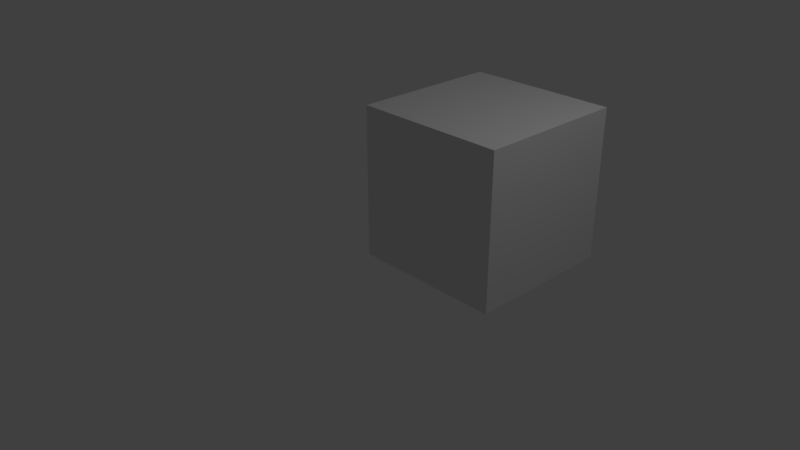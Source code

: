 # Source: untitled.blend  (saved by Blender 2.79.0; exported with 4.5.12 LTS)
import bpy
from mathutils import Matrix  # noqa: F401  (used for matrix-valued properties, if any)

bpy.ops.wm.read_factory_settings(use_empty=True)
scene = bpy.context.scene
scene.name = 'Scene'

# ---- collections
col_collection_1 = bpy.data.collections.new('Collection 1'); scene.collection.children.link(col_collection_1)

# ---- materials (node trees are filled in below, after node groups)
mat_material = bpy.data.materials.new('Material')
mat_material.alpha_threshold = 0.0
mat_material.use_transparent_shadow = False
mat_material.roughness = 0.5
mat_material.line_color = (0.0, 0.0, 0.0, 1.0)

# ---- material node trees

# ---- world
world_world = bpy.data.worlds.new('World'); scene.world = world_world
world_world.color = (0.05088, 0.05088, 0.05088)
world_world.use_sun_shadow = False
world_world.sun_shadow_jitter_overblur = 0.0
world_world.cycles.sampling_method = 'MANUAL'

# ---- cameras
cam_camera = bpy.data.cameras.new('Camera')
cam_camera.clip_end = 100.0
cam_camera.lens = 35.0
cam_camera.sensor_width = 32.0
cam_camera.sensor_height = 18.0
cam_camera.ortho_scale = 7.314
cam_camera.dof.focus_distance = 0.0
cam_camera.dof.aperture_fstop = 128.0

# ---- lights
light_lamp = bpy.data.lights.new('Lamp', 'POINT')
light_lamp.transmission_factor = 0.0
light_lamp.cutoff_distance = 30.0
light_lamp.energy = 100.0
light_lamp.shadow_buffer_clip_start = 1.001
light_lamp.shadow_soft_size = 0.1
light_lamp.shadow_maximum_resolution = 0.006
light_lamp.use_absolute_resolution = True

# ---- meshes
me_cube_001 = bpy.data.meshes.new('Cube.001')
me_cube_001.from_pydata([(1.0, 1.0, -1.0), (1.0, -1.0, -1.0), (-1.0, -1.0, -1.0), (-1.0, 1.0, -1.0), (1.0, 1.0, 1.0), (1.0, -1.0, 1.0), (-1.0, -1.0, 1.0), (-1.0, 1.0, 1.0)], [], [(0, 1, 2, 3), (4, 7, 6, 5), (0, 4, 5, 1), (1, 5, 6, 2), (2, 6, 7, 3), (4, 0, 3, 7)])
me_cube_001.materials.append(mat_material)
me_cube_001.use_remesh_preserve_volume = False
me_cube_001.use_remesh_preserve_attributes = False
me_cube_001.use_mirror_vertex_groups = False
me_cube_001.update()
me_cube = bpy.data.meshes.new('Cube')
me_cube.from_pydata([(1.0, 1.0, -1.0), (1.0, -1.0, -1.0), (-1.0, -1.0, -1.0), (-1.0, 1.0, -1.0), (1.0, 1.0, 1.0), (1.0, -1.0, 1.0), (-1.0, -1.0, 1.0), (-1.0, 1.0, 1.0)], [], [(0, 1, 2, 3), (4, 7, 6, 5), (0, 4, 5, 1), (1, 5, 6, 2), (2, 6, 7, 3), (4, 0, 3, 7)])
me_cube.materials.append(mat_material)
me_cube.use_remesh_preserve_volume = False
me_cube.use_remesh_preserve_attributes = False
me_cube.use_mirror_vertex_groups = False
me_cube.update()

# ---- objects
ob_cube_001 = bpy.data.objects.new('Cube.001', me_cube_001)
ob_cube = bpy.data.objects.new('Cube', me_cube)
ob_lamp = bpy.data.objects.new('Lamp', light_lamp)
ob_camera = bpy.data.objects.new('Camera', cam_camera)

# ---- transforms, parenting, visibility, modifiers, constraints
ob_cube_001.location = (1.0, 1.0, 1.0)
ob_cube_001.lock_rotations_4d = False
ob_cube_001.empty_display_type = 'ARROWS'
ob_cube_001.lineart.crease_threshold = 0.0
ob_cube.location = (-2.676, -5.241, 0.6634)
ob_cube.lock_rotations_4d = False
ob_cube.empty_display_type = 'ARROWS'
ob_cube.lineart.crease_threshold = 0.0
ob_lamp.location = (4.076, 1.005, 5.904)
ob_lamp.rotation_euler = (0.6503, 0.05522, 1.866)
ob_lamp.lock_rotations_4d = False
ob_lamp.empty_display_type = 'ARROWS'
ob_lamp.color = (0.0, 0.0, 0.0, 0.0)
ob_lamp.lineart.crease_threshold = 0.0
ob_camera.location = (7.481, -6.508, 5.344)
ob_camera.rotation_euler = (1.109, 0.0, 0.8149)
ob_camera.lock_rotations_4d = False
ob_camera.empty_display_type = 'ARROWS'
ob_camera.color = (0.0, 0.0, 0.0, 0.0)
ob_camera.display_type = 'WIRE'
ob_camera.lineart.crease_threshold = 0.0

# ---- collection membership
col_collection_1.objects.link(ob_cube_001)
col_collection_1.objects.link(ob_cube)
col_collection_1.objects.link(ob_lamp)
col_collection_1.objects.link(ob_camera)

# ---- scene / render settings (as saved in the file)
scene.camera = ob_camera
scene.frame_start = 1; scene.frame_end = 250; scene.frame_set(1)
scene.render.engine = 'BLENDER_EEVEE_NEXT'
scene.render.resolution_percentage = 50
scene.render.dither_intensity = 0.0
scene.cycles.use_denoising = False
scene.cycles.samples = 128
scene.cycles.sampling_pattern = 'TABULATED_SOBOL'
scene.cycles.use_adaptive_sampling = False
scene.cycles.use_light_tree = False
scene.cycles.blur_glossy = 0.0
scene.cycles.sample_clamp_indirect = 0.0
scene.view_settings.view_transform = 'Standard'
bpy.context.view_layer.update()
